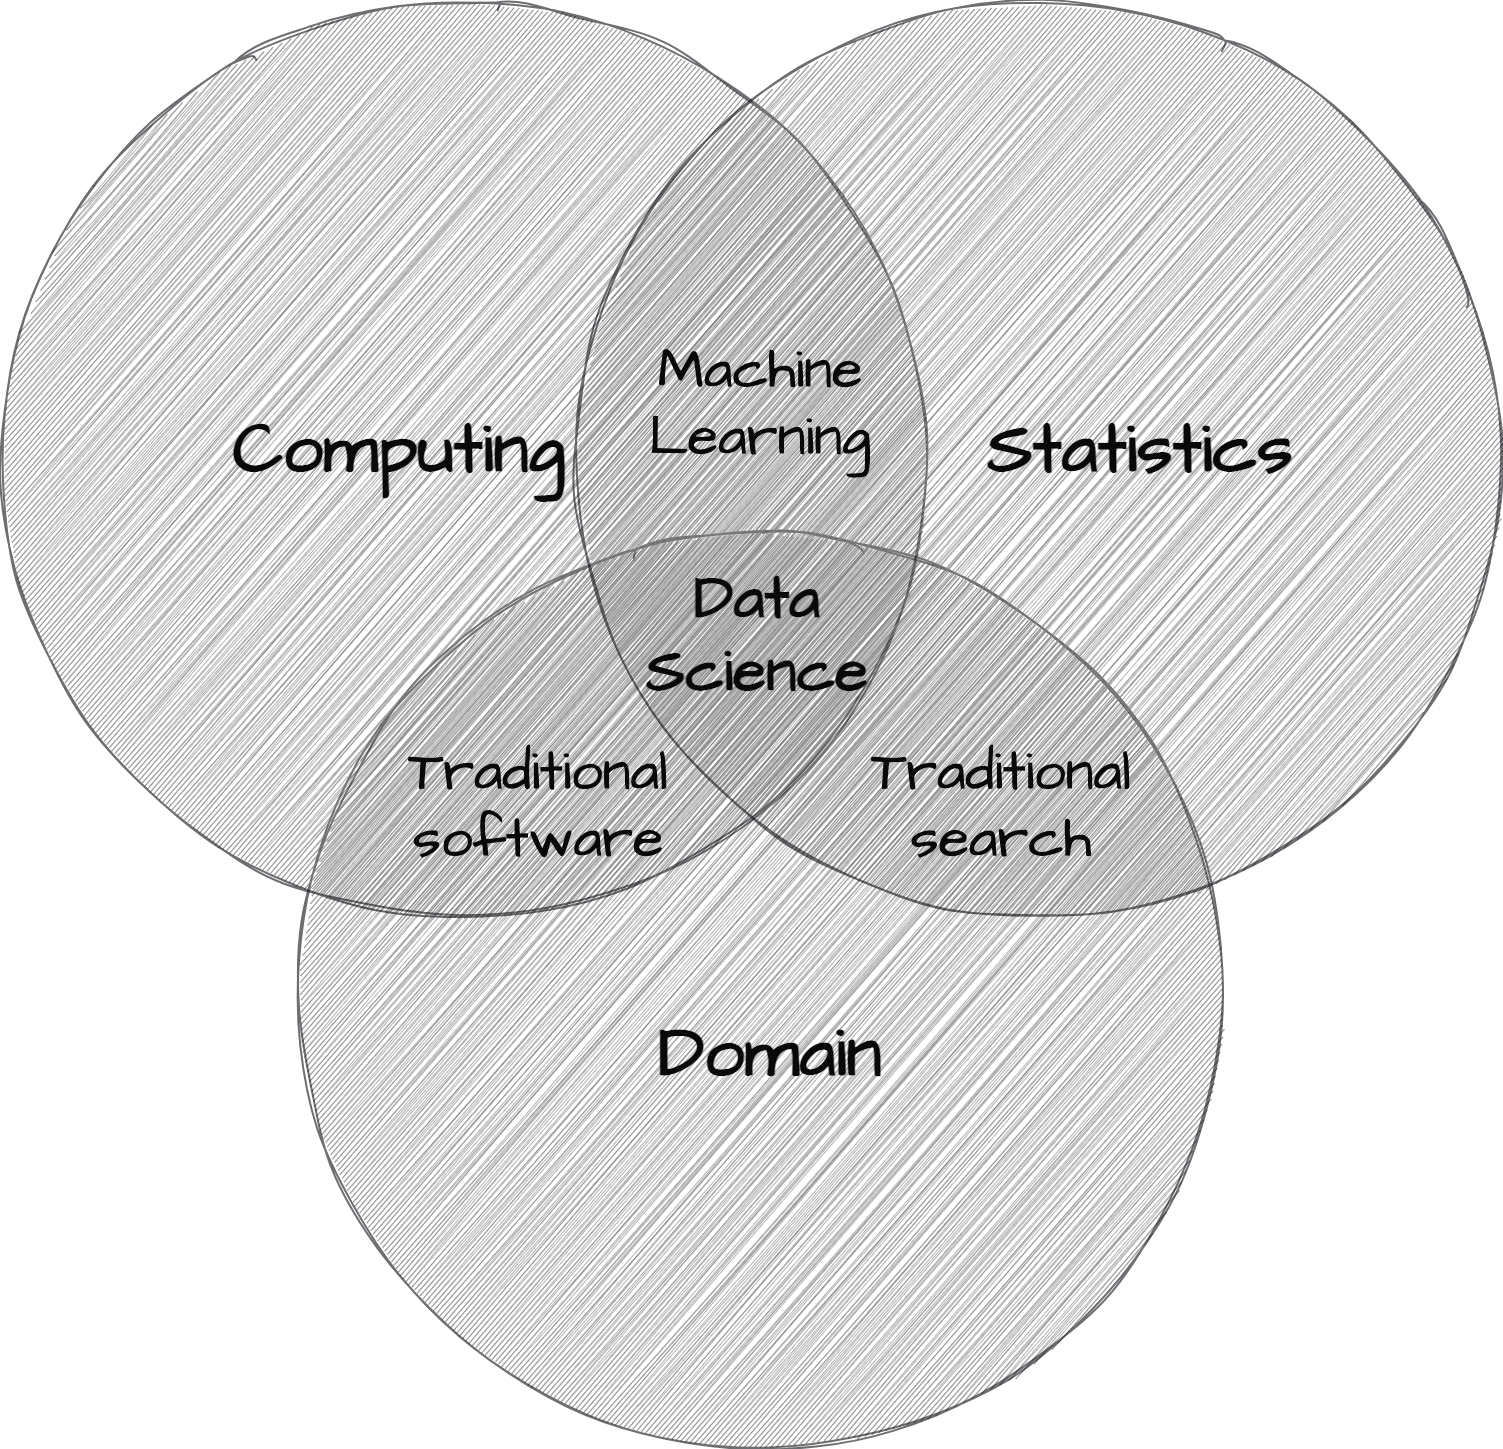

The diagram above was exported from draw.io. Its source (the exported page's mxGraphModel, read from the mxfile embedded in the PNG):
<mxGraphModel dx="5240" dy="4755" grid="1" gridSize="10" guides="1" tooltips="1" connect="1" arrows="1" fold="1" page="1" pageScale="1" pageWidth="1200" pageHeight="1600" background="#ffffff" math="0" shadow="0">
  <root>
    <mxCell id="0" />
    <mxCell id="1" parent="0" />
    <mxCell id="14" value="" style="group;aspect=fixed;sketch=1;curveFitting=1;jiggle=2;" parent="1" vertex="1" connectable="0">
      <mxGeometry x="-640" y="-570" width="1500" height="1446.37" as="geometry" />
    </mxCell>
    <mxCell id="4" value="" style="ellipse;opacity=60;html=1;hachureGap=4;fontFamily=Architects Daughter;fontSource=https%3A%2F%2Ffonts.googleapis.com%2Fcss%3Ffamily%3DArchitects%2BDaughter;fontSize=32;fillColor=#808080;fontColor=#08090A;strokeColor=#0A0E12;strokeWidth=2;labelBackgroundColor=none;whiteSpace=wrap;fontStyle=0;fillStyle=auto;sketch=1;curveFitting=1;jiggle=2;" parent="14" vertex="1">
      <mxGeometry x="296.2962962962964" y="531.0382342945568" width="925.9259259259262" height="915.583162576822" as="geometry" />
    </mxCell>
    <mxCell id="5" value="" style="ellipse;opacity=60;html=1;hachureGap=4;fontFamily=Architects Daughter;fontSource=https%3A%2F%2Ffonts.googleapis.com%2Fcss%3Ffamily%3DArchitects%2BDaughter;fontSize=32;fillColor=#808080;fontColor=#08090A;strokeColor=#0A0E12;strokeWidth=2;labelBackgroundColor=none;whiteSpace=wrap;fontStyle=0;fillStyle=auto;sketch=1;curveFitting=1;jiggle=2;" parent="14" vertex="1">
      <mxGeometry width="925.9259259259262" height="915.583162576822" as="geometry" />
    </mxCell>
    <mxCell id="6" value="" style="ellipse;opacity=60;html=1;hachureGap=4;fontFamily=Architects Daughter;fontSource=https%3A%2F%2Ffonts.googleapis.com%2Fcss%3Ffamily%3DArchitects%2BDaughter;fontSize=32;fillColor=#808080;fontColor=#08090A;strokeColor=#0A0E12;strokeWidth=2;labelBackgroundColor=none;whiteSpace=wrap;fontStyle=0;fillStyle=auto;sketch=1;curveFitting=1;jiggle=2;" parent="14" vertex="1">
      <mxGeometry x="574.0740740740741" width="925.9259259259262" height="915.583162576822" as="geometry" />
    </mxCell>
    <mxCell id="7" value="Computing" style="text;fontSize=71;align=center;verticalAlign=middle;html=1;hachureGap=4;fontFamily=Architects Daughter;fontSource=https%3A%2F%2Ffonts.googleapis.com%2Fcss%3Ffamily%3DArchitects%2BDaughter;fillColor=none;fontColor=#08090A;strokeColor=none;strokeWidth=2;labelBackgroundColor=none;whiteSpace=wrap;fontStyle=1;sketch=1;curveFitting=1;jiggle=2;" parent="14" vertex="1">
      <mxGeometry x="222.22222222222229" y="384.54492828226523" width="351.85185185185196" height="128.1816427607551" as="geometry" />
    </mxCell>
    <mxCell id="8" value="Statistics" style="text;fontSize=71;align=center;verticalAlign=middle;html=1;hachureGap=4;fontFamily=Architects Daughter;fontSource=https%3A%2F%2Ffonts.googleapis.com%2Fcss%3Ffamily%3DArchitects%2BDaughter;fillColor=none;fontColor=#08090A;strokeColor=none;strokeWidth=2;labelBackgroundColor=none;whiteSpace=wrap;fontStyle=1;sketch=1;curveFitting=1;jiggle=2;" parent="14" vertex="1">
      <mxGeometry x="962.9629629629634" y="384.54492828226523" width="351.85185185185196" height="128.1816427607551" as="geometry" />
    </mxCell>
    <mxCell id="9" value="Domain" style="text;fontSize=71;align=center;verticalAlign=middle;html=1;hachureGap=4;fontFamily=Architects Daughter;fontSource=https%3A%2F%2Ffonts.googleapis.com%2Fcss%3Ffamily%3DArchitects%2BDaughter;fillColor=none;fontColor=#08090A;strokeColor=none;strokeWidth=2;labelBackgroundColor=none;whiteSpace=wrap;fontStyle=1;sketch=1;curveFitting=1;jiggle=2;" parent="14" vertex="1">
      <mxGeometry x="592.5925925925928" y="988.8298155829679" width="351.85185185185196" height="128.1816427607551" as="geometry" />
    </mxCell>
    <mxCell id="10" value="Machine Learning" style="text;align=center;html=1;fontSize=56;hachureGap=4;fontFamily=Architects Daughter;fontSource=https%3A%2F%2Ffonts.googleapis.com%2Fcss%3Ffamily%3DArchitects%2BDaughter;fillColor=none;fontColor=#08090A;strokeColor=none;strokeWidth=2;labelBackgroundColor=none;whiteSpace=wrap;fontStyle=0;sketch=1;curveFitting=1;jiggle=2;" parent="14" vertex="1">
      <mxGeometry x="722.2222222222225" y="329.6099385276559" width="74.0740740740741" height="73.24665300614576" as="geometry" />
    </mxCell>
    <mxCell id="11" value="Traditional software" style="text;align=center;html=1;fontSize=56;hachureGap=4;fontFamily=Architects Daughter;fontSource=https%3A%2F%2Ffonts.googleapis.com%2Fcss%3Ffamily%3DArchitects%2BDaughter;fillColor=none;fontColor=#08090A;strokeColor=none;strokeWidth=2;labelBackgroundColor=none;whiteSpace=wrap;fontStyle=0;sketch=1;curveFitting=1;jiggle=2;" parent="14" vertex="1">
      <mxGeometry x="500.0000000000003" y="732.4665300614575" width="74.0740740740741" height="73.24665300614576" as="geometry" />
    </mxCell>
    <mxCell id="12" value="Traditional search" style="text;align=center;html=1;fontSize=56;hachureGap=4;fontFamily=Architects Daughter;fontSource=https%3A%2F%2Ffonts.googleapis.com%2Fcss%3Ffamily%3DArchitects%2BDaughter;fillColor=none;fontColor=#08090A;strokeColor=none;strokeWidth=2;labelBackgroundColor=none;whiteSpace=wrap;fontStyle=0;sketch=1;curveFitting=1;jiggle=2;" parent="14" vertex="1">
      <mxGeometry x="962.9629629629634" y="732.4665300614575" width="74.0740740740741" height="73.24665300614576" as="geometry" />
    </mxCell>
    <mxCell id="13" value="Data Science" style="text;align=center;html=1;fontSize=61;hachureGap=4;fontFamily=Architects Daughter;fontSource=https%3A%2F%2Ffonts.googleapis.com%2Fcss%3Ffamily%3DArchitects%2BDaughter;fillColor=none;fontColor=#08090A;strokeColor=none;strokeWidth=2;labelBackgroundColor=none;whiteSpace=wrap;fontStyle=1;sketch=1;curveFitting=1;jiggle=2;" parent="14" vertex="1">
      <mxGeometry x="718.5185185185188" y="555.0382342945568" width="74.0740740740741" height="73.24665300614576" as="geometry" />
    </mxCell>
  </root>
</mxGraphModel>